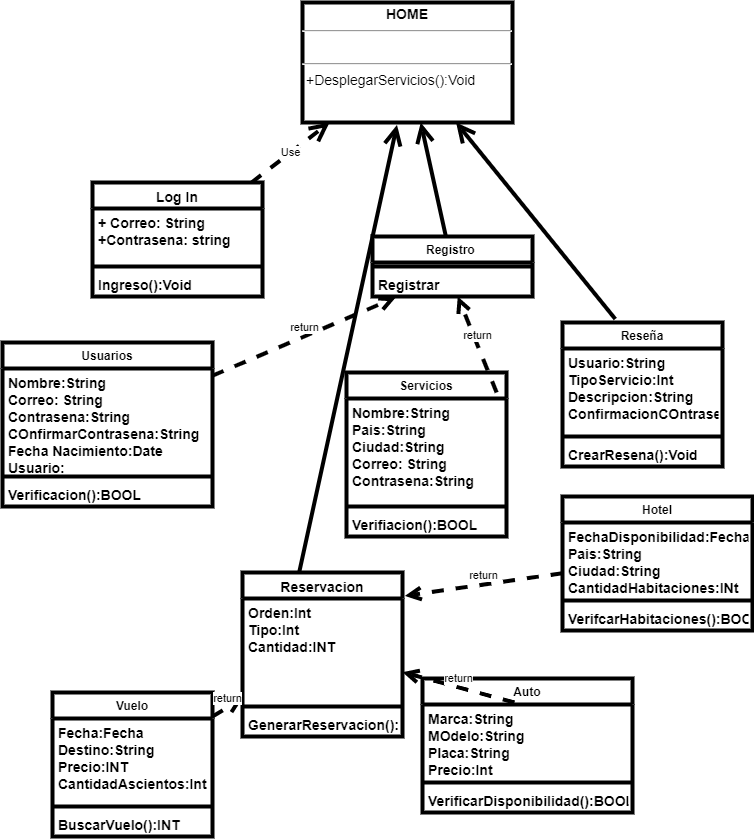

The diagram above was exported from draw.io. Its source (the exported page's mxGraphModel, read from the mxfile embedded in the PNG):
<mxGraphModel dx="1038" dy="579" grid="1" gridSize="10" guides="1" tooltips="1" connect="1" arrows="1" fold="1" page="1" pageScale="1" pageWidth="827" pageHeight="1169" math="0" shadow="0">
  <root>
    <mxCell id="WIyWlLk6GJQsqaUBKTNV-0" />
    <mxCell id="WIyWlLk6GJQsqaUBKTNV-1" parent="WIyWlLk6GJQsqaUBKTNV-0" />
    <mxCell id="nVaIc7EUUK-3yzHP5nHh-0" value="Log In" style="swimlane;fontStyle=1;align=center;verticalAlign=top;childLayout=stackLayout;horizontal=1;startSize=26;horizontalStack=0;resizeParent=1;resizeParentMax=0;resizeLast=0;collapsible=1;marginBottom=0;strokeWidth=4;fontSize=14;" vertex="1" parent="WIyWlLk6GJQsqaUBKTNV-1">
      <mxGeometry x="160" y="240" width="170" height="114" as="geometry" />
    </mxCell>
    <mxCell id="nVaIc7EUUK-3yzHP5nHh-1" value="+ Correo: String&#10;+Contrasena: string" style="text;strokeColor=none;fillColor=none;align=left;verticalAlign=top;spacingLeft=4;spacingRight=4;overflow=hidden;rotatable=0;points=[[0,0.5],[1,0.5]];portConstraint=eastwest;strokeWidth=4;fontSize=14;fontStyle=1" vertex="1" parent="nVaIc7EUUK-3yzHP5nHh-0">
      <mxGeometry y="26" width="170" height="54" as="geometry" />
    </mxCell>
    <mxCell id="nVaIc7EUUK-3yzHP5nHh-2" value="" style="line;strokeWidth=4;fillColor=none;align=left;verticalAlign=middle;spacingTop=-1;spacingLeft=3;spacingRight=3;rotatable=0;labelPosition=right;points=[];portConstraint=eastwest;strokeColor=inherit;" vertex="1" parent="nVaIc7EUUK-3yzHP5nHh-0">
      <mxGeometry y="80" width="170" height="8" as="geometry" />
    </mxCell>
    <mxCell id="nVaIc7EUUK-3yzHP5nHh-3" value="Ingreso():Void" style="text;strokeColor=none;fillColor=none;align=left;verticalAlign=top;spacingLeft=4;spacingRight=4;overflow=hidden;rotatable=0;points=[[0,0.5],[1,0.5]];portConstraint=eastwest;strokeWidth=4;fontSize=14;fontStyle=1" vertex="1" parent="nVaIc7EUUK-3yzHP5nHh-0">
      <mxGeometry y="88" width="170" height="26" as="geometry" />
    </mxCell>
    <mxCell id="nVaIc7EUUK-3yzHP5nHh-4" value="Registro " style="swimlane;fontStyle=1;align=center;verticalAlign=top;childLayout=stackLayout;horizontal=1;startSize=26;horizontalStack=0;resizeParent=1;resizeParentMax=0;resizeLast=0;collapsible=1;marginBottom=0;strokeWidth=4;" vertex="1" parent="WIyWlLk6GJQsqaUBKTNV-1">
      <mxGeometry x="440" y="294" width="160" height="60" as="geometry" />
    </mxCell>
    <mxCell id="nVaIc7EUUK-3yzHP5nHh-6" value="" style="line;strokeWidth=4;fillColor=none;align=left;verticalAlign=middle;spacingTop=-1;spacingLeft=3;spacingRight=3;rotatable=0;labelPosition=right;points=[];portConstraint=eastwest;strokeColor=inherit;" vertex="1" parent="nVaIc7EUUK-3yzHP5nHh-4">
      <mxGeometry y="26" width="160" height="8" as="geometry" />
    </mxCell>
    <mxCell id="nVaIc7EUUK-3yzHP5nHh-7" value="Registrar" style="text;strokeColor=none;fillColor=none;align=left;verticalAlign=top;spacingLeft=4;spacingRight=4;overflow=hidden;rotatable=0;points=[[0,0.5],[1,0.5]];portConstraint=eastwest;strokeWidth=4;fontSize=14;fontStyle=1" vertex="1" parent="nVaIc7EUUK-3yzHP5nHh-4">
      <mxGeometry y="34" width="160" height="26" as="geometry" />
    </mxCell>
    <mxCell id="nVaIc7EUUK-3yzHP5nHh-8" value="Servicios" style="swimlane;fontStyle=1;align=center;verticalAlign=top;childLayout=stackLayout;horizontal=1;startSize=26;horizontalStack=0;resizeParent=1;resizeParentMax=0;resizeLast=0;collapsible=1;marginBottom=0;strokeWidth=4;" vertex="1" parent="WIyWlLk6GJQsqaUBKTNV-1">
      <mxGeometry x="414" y="430" width="160" height="164" as="geometry" />
    </mxCell>
    <mxCell id="nVaIc7EUUK-3yzHP5nHh-9" value="Nombre:String&#10;Pais:String&#10;Ciudad:String&#10;Correo: String&#10;Contrasena:String&#10;" style="text;strokeColor=none;fillColor=none;align=left;verticalAlign=top;spacingLeft=4;spacingRight=4;overflow=hidden;rotatable=0;points=[[0,0.5],[1,0.5]];portConstraint=eastwest;strokeWidth=4;fontSize=14;fontStyle=1" vertex="1" parent="nVaIc7EUUK-3yzHP5nHh-8">
      <mxGeometry y="26" width="160" height="104" as="geometry" />
    </mxCell>
    <mxCell id="nVaIc7EUUK-3yzHP5nHh-10" value="" style="line;strokeWidth=4;fillColor=none;align=left;verticalAlign=middle;spacingTop=-1;spacingLeft=3;spacingRight=3;rotatable=0;labelPosition=right;points=[];portConstraint=eastwest;strokeColor=inherit;" vertex="1" parent="nVaIc7EUUK-3yzHP5nHh-8">
      <mxGeometry y="130" width="160" height="8" as="geometry" />
    </mxCell>
    <mxCell id="nVaIc7EUUK-3yzHP5nHh-11" value="Verifiacion():BOOL" style="text;strokeColor=none;fillColor=none;align=left;verticalAlign=top;spacingLeft=4;spacingRight=4;overflow=hidden;rotatable=0;points=[[0,0.5],[1,0.5]];portConstraint=eastwest;strokeWidth=4;fontSize=14;fontStyle=1" vertex="1" parent="nVaIc7EUUK-3yzHP5nHh-8">
      <mxGeometry y="138" width="160" height="26" as="geometry" />
    </mxCell>
    <mxCell id="nVaIc7EUUK-3yzHP5nHh-12" value="Hotel" style="swimlane;fontStyle=1;align=center;verticalAlign=top;childLayout=stackLayout;horizontal=1;startSize=26;horizontalStack=0;resizeParent=1;resizeParentMax=0;resizeLast=0;collapsible=1;marginBottom=0;strokeWidth=4;" vertex="1" parent="WIyWlLk6GJQsqaUBKTNV-1">
      <mxGeometry x="630" y="554" width="190" height="134" as="geometry" />
    </mxCell>
    <mxCell id="nVaIc7EUUK-3yzHP5nHh-13" value="FechaDisponibilidad:Fecha&#10;Pais:String&#10;Ciudad:String&#10;CantidadHabitaciones:INt" style="text;strokeColor=none;fillColor=none;align=left;verticalAlign=top;spacingLeft=4;spacingRight=4;overflow=hidden;rotatable=0;points=[[0,0.5],[1,0.5]];portConstraint=eastwest;strokeWidth=4;fontSize=14;fontStyle=1" vertex="1" parent="nVaIc7EUUK-3yzHP5nHh-12">
      <mxGeometry y="26" width="190" height="74" as="geometry" />
    </mxCell>
    <mxCell id="nVaIc7EUUK-3yzHP5nHh-14" value="" style="line;strokeWidth=4;fillColor=none;align=left;verticalAlign=middle;spacingTop=-1;spacingLeft=3;spacingRight=3;rotatable=0;labelPosition=right;points=[];portConstraint=eastwest;strokeColor=inherit;" vertex="1" parent="nVaIc7EUUK-3yzHP5nHh-12">
      <mxGeometry y="100" width="190" height="8" as="geometry" />
    </mxCell>
    <mxCell id="nVaIc7EUUK-3yzHP5nHh-15" value="VerifcarHabitaciones():BOOL&#10;" style="text;strokeColor=none;fillColor=none;align=left;verticalAlign=top;spacingLeft=4;spacingRight=4;overflow=hidden;rotatable=0;points=[[0,0.5],[1,0.5]];portConstraint=eastwest;strokeWidth=4;fontSize=14;fontStyle=1" vertex="1" parent="nVaIc7EUUK-3yzHP5nHh-12">
      <mxGeometry y="108" width="190" height="26" as="geometry" />
    </mxCell>
    <mxCell id="nVaIc7EUUK-3yzHP5nHh-16" value="Auto" style="swimlane;fontStyle=1;align=center;verticalAlign=top;childLayout=stackLayout;horizontal=1;startSize=26;horizontalStack=0;resizeParent=1;resizeParentMax=0;resizeLast=0;collapsible=1;marginBottom=0;strokeWidth=4;" vertex="1" parent="WIyWlLk6GJQsqaUBKTNV-1">
      <mxGeometry x="490" y="736" width="210" height="134" as="geometry" />
    </mxCell>
    <mxCell id="nVaIc7EUUK-3yzHP5nHh-17" value="Marca:String&#10;MOdelo:String&#10;Placa:String&#10;Precio:Int" style="text;strokeColor=none;fillColor=none;align=left;verticalAlign=top;spacingLeft=4;spacingRight=4;overflow=hidden;rotatable=0;points=[[0,0.5],[1,0.5]];portConstraint=eastwest;strokeWidth=7;fontSize=14;fontStyle=1" vertex="1" parent="nVaIc7EUUK-3yzHP5nHh-16">
      <mxGeometry y="26" width="210" height="74" as="geometry" />
    </mxCell>
    <mxCell id="nVaIc7EUUK-3yzHP5nHh-18" value="" style="line;strokeWidth=4;fillColor=none;align=left;verticalAlign=middle;spacingTop=-1;spacingLeft=3;spacingRight=3;rotatable=0;labelPosition=right;points=[];portConstraint=eastwest;strokeColor=inherit;" vertex="1" parent="nVaIc7EUUK-3yzHP5nHh-16">
      <mxGeometry y="100" width="210" height="8" as="geometry" />
    </mxCell>
    <mxCell id="nVaIc7EUUK-3yzHP5nHh-19" value="VerificarDisponibilidad():BOOL" style="text;strokeColor=none;fillColor=none;align=left;verticalAlign=top;spacingLeft=4;spacingRight=4;overflow=hidden;rotatable=0;points=[[0,0.5],[1,0.5]];portConstraint=eastwest;strokeWidth=4;fontSize=14;fontStyle=1" vertex="1" parent="nVaIc7EUUK-3yzHP5nHh-16">
      <mxGeometry y="108" width="210" height="26" as="geometry" />
    </mxCell>
    <mxCell id="nVaIc7EUUK-3yzHP5nHh-20" value="Vuelo" style="swimlane;fontStyle=1;align=center;verticalAlign=top;childLayout=stackLayout;horizontal=1;startSize=26;horizontalStack=0;resizeParent=1;resizeParentMax=0;resizeLast=0;collapsible=1;marginBottom=0;strokeWidth=4;" vertex="1" parent="WIyWlLk6GJQsqaUBKTNV-1">
      <mxGeometry x="120" y="750" width="160" height="144" as="geometry" />
    </mxCell>
    <mxCell id="nVaIc7EUUK-3yzHP5nHh-21" value="Fecha:Fecha&#10;Destino:String&#10;Precio:INT&#10;CantidadAscientos:Int" style="text;strokeColor=none;fillColor=none;align=left;verticalAlign=top;spacingLeft=4;spacingRight=4;overflow=hidden;rotatable=0;points=[[0,0.5],[1,0.5]];portConstraint=eastwest;strokeWidth=4;fontSize=14;fontStyle=1" vertex="1" parent="nVaIc7EUUK-3yzHP5nHh-20">
      <mxGeometry y="26" width="160" height="84" as="geometry" />
    </mxCell>
    <mxCell id="nVaIc7EUUK-3yzHP5nHh-22" value="" style="line;strokeWidth=4;fillColor=none;align=left;verticalAlign=middle;spacingTop=-1;spacingLeft=3;spacingRight=3;rotatable=0;labelPosition=right;points=[];portConstraint=eastwest;strokeColor=inherit;" vertex="1" parent="nVaIc7EUUK-3yzHP5nHh-20">
      <mxGeometry y="110" width="160" height="8" as="geometry" />
    </mxCell>
    <mxCell id="nVaIc7EUUK-3yzHP5nHh-23" value="BuscarVuelo():INT" style="text;strokeColor=none;fillColor=none;align=left;verticalAlign=top;spacingLeft=4;spacingRight=4;overflow=hidden;rotatable=0;points=[[0,0.5],[1,0.5]];portConstraint=eastwest;strokeWidth=4;fontSize=14;fontStyle=1" vertex="1" parent="nVaIc7EUUK-3yzHP5nHh-20">
      <mxGeometry y="118" width="160" height="26" as="geometry" />
    </mxCell>
    <mxCell id="nVaIc7EUUK-3yzHP5nHh-24" value="Reseña" style="swimlane;fontStyle=1;align=center;verticalAlign=top;childLayout=stackLayout;horizontal=1;startSize=26;horizontalStack=0;resizeParent=1;resizeParentMax=0;resizeLast=0;collapsible=1;marginBottom=0;strokeWidth=4;" vertex="1" parent="WIyWlLk6GJQsqaUBKTNV-1">
      <mxGeometry x="630" y="380" width="160" height="144" as="geometry" />
    </mxCell>
    <mxCell id="nVaIc7EUUK-3yzHP5nHh-25" value="Usuario:String&#10;TipoServicio:Int&#10;Descripcion:String&#10;ConfirmacionCOntrasena:String" style="text;strokeColor=none;fillColor=none;align=left;verticalAlign=top;spacingLeft=4;spacingRight=4;overflow=hidden;rotatable=0;points=[[0,0.5],[1,0.5]];portConstraint=eastwest;strokeWidth=4;fontSize=14;fontStyle=1" vertex="1" parent="nVaIc7EUUK-3yzHP5nHh-24">
      <mxGeometry y="26" width="160" height="84" as="geometry" />
    </mxCell>
    <mxCell id="nVaIc7EUUK-3yzHP5nHh-26" value="" style="line;strokeWidth=4;fillColor=none;align=left;verticalAlign=middle;spacingTop=-1;spacingLeft=3;spacingRight=3;rotatable=0;labelPosition=right;points=[];portConstraint=eastwest;strokeColor=inherit;" vertex="1" parent="nVaIc7EUUK-3yzHP5nHh-24">
      <mxGeometry y="110" width="160" height="8" as="geometry" />
    </mxCell>
    <mxCell id="nVaIc7EUUK-3yzHP5nHh-27" value="CrearResena():Void" style="text;strokeColor=none;fillColor=none;align=left;verticalAlign=top;spacingLeft=4;spacingRight=4;overflow=hidden;rotatable=0;points=[[0,0.5],[1,0.5]];portConstraint=eastwest;strokeWidth=4;fontSize=14;fontStyle=1" vertex="1" parent="nVaIc7EUUK-3yzHP5nHh-24">
      <mxGeometry y="118" width="160" height="26" as="geometry" />
    </mxCell>
    <mxCell id="nVaIc7EUUK-3yzHP5nHh-28" value="Usuarios" style="swimlane;fontStyle=1;align=center;verticalAlign=top;childLayout=stackLayout;horizontal=1;startSize=26;horizontalStack=0;resizeParent=1;resizeParentMax=0;resizeLast=0;collapsible=1;marginBottom=0;strokeWidth=4;" vertex="1" parent="WIyWlLk6GJQsqaUBKTNV-1">
      <mxGeometry x="70" y="400" width="210" height="164" as="geometry" />
    </mxCell>
    <mxCell id="nVaIc7EUUK-3yzHP5nHh-29" value="Nombre:String&#10;Correo: String&#10;Contrasena:String&#10;COnfirmarContrasena:String&#10;Fecha Nacimiento:Date&#10;Usuario:" style="text;strokeColor=none;fillColor=none;align=left;verticalAlign=top;spacingLeft=4;spacingRight=4;overflow=hidden;rotatable=0;points=[[0,0.5],[1,0.5]];portConstraint=eastwest;strokeWidth=4;fontSize=14;fontStyle=1" vertex="1" parent="nVaIc7EUUK-3yzHP5nHh-28">
      <mxGeometry y="26" width="210" height="104" as="geometry" />
    </mxCell>
    <mxCell id="nVaIc7EUUK-3yzHP5nHh-30" value="" style="line;strokeWidth=4;fillColor=none;align=left;verticalAlign=middle;spacingTop=-1;spacingLeft=3;spacingRight=3;rotatable=0;labelPosition=right;points=[];portConstraint=eastwest;strokeColor=inherit;" vertex="1" parent="nVaIc7EUUK-3yzHP5nHh-28">
      <mxGeometry y="130" width="210" height="8" as="geometry" />
    </mxCell>
    <mxCell id="nVaIc7EUUK-3yzHP5nHh-31" value="Verificacion():BOOL" style="text;strokeColor=none;fillColor=none;align=left;verticalAlign=top;spacingLeft=4;spacingRight=4;overflow=hidden;rotatable=0;points=[[0,0.5],[1,0.5]];portConstraint=eastwest;strokeWidth=4;fontSize=14;fontStyle=1" vertex="1" parent="nVaIc7EUUK-3yzHP5nHh-28">
      <mxGeometry y="138" width="210" height="26" as="geometry" />
    </mxCell>
    <mxCell id="nVaIc7EUUK-3yzHP5nHh-33" value="Reservacion" style="swimlane;fontStyle=1;align=center;verticalAlign=top;childLayout=stackLayout;horizontal=1;startSize=26;horizontalStack=0;resizeParent=1;resizeParentMax=0;resizeLast=0;collapsible=1;marginBottom=0;strokeWidth=4;fontSize=14;" vertex="1" parent="WIyWlLk6GJQsqaUBKTNV-1">
      <mxGeometry x="310" y="630" width="160" height="164" as="geometry" />
    </mxCell>
    <mxCell id="nVaIc7EUUK-3yzHP5nHh-34" value="Orden:Int&#10;Tipo:Int&#10;Cantidad:INT" style="text;strokeColor=none;fillColor=none;align=left;verticalAlign=top;spacingLeft=4;spacingRight=4;overflow=hidden;rotatable=0;points=[[0,0.5],[1,0.5]];portConstraint=eastwest;strokeWidth=4;fontSize=14;fontStyle=1" vertex="1" parent="nVaIc7EUUK-3yzHP5nHh-33">
      <mxGeometry y="26" width="160" height="104" as="geometry" />
    </mxCell>
    <mxCell id="nVaIc7EUUK-3yzHP5nHh-35" value="" style="line;strokeWidth=4;fillColor=none;align=left;verticalAlign=middle;spacingTop=-1;spacingLeft=3;spacingRight=3;rotatable=0;labelPosition=right;points=[];portConstraint=eastwest;strokeColor=inherit;" vertex="1" parent="nVaIc7EUUK-3yzHP5nHh-33">
      <mxGeometry y="130" width="160" height="8" as="geometry" />
    </mxCell>
    <mxCell id="nVaIc7EUUK-3yzHP5nHh-36" value="GenerarReservacion():BOOL" style="text;strokeColor=none;fillColor=none;align=left;verticalAlign=top;spacingLeft=4;spacingRight=4;overflow=hidden;rotatable=0;points=[[0,0.5],[1,0.5]];portConstraint=eastwest;strokeWidth=4;fontSize=14;fontStyle=1" vertex="1" parent="nVaIc7EUUK-3yzHP5nHh-33">
      <mxGeometry y="138" width="160" height="26" as="geometry" />
    </mxCell>
    <mxCell id="nVaIc7EUUK-3yzHP5nHh-37" value="return" style="html=1;verticalAlign=bottom;endArrow=open;dashed=1;endSize=8;rounded=0;exitX=0.438;exitY=-0.027;exitDx=0;exitDy=0;exitPerimeter=0;strokeWidth=4;" edge="1" parent="WIyWlLk6GJQsqaUBKTNV-1" source="nVaIc7EUUK-3yzHP5nHh-17" target="nVaIc7EUUK-3yzHP5nHh-34">
      <mxGeometry relative="1" as="geometry">
        <mxPoint x="490" y="600" as="sourcePoint" />
        <mxPoint x="410" y="600" as="targetPoint" />
      </mxGeometry>
    </mxCell>
    <mxCell id="nVaIc7EUUK-3yzHP5nHh-38" value="return" style="html=1;verticalAlign=bottom;endArrow=open;dashed=1;endSize=8;rounded=0;strokeWidth=4;" edge="1" parent="WIyWlLk6GJQsqaUBKTNV-1" source="nVaIc7EUUK-3yzHP5nHh-20" target="nVaIc7EUUK-3yzHP5nHh-34">
      <mxGeometry relative="1" as="geometry">
        <mxPoint x="490" y="600" as="sourcePoint" />
        <mxPoint x="410" y="600" as="targetPoint" />
      </mxGeometry>
    </mxCell>
    <mxCell id="nVaIc7EUUK-3yzHP5nHh-39" value="return" style="html=1;verticalAlign=bottom;endArrow=open;dashed=1;endSize=8;rounded=0;entryX=1.015;entryY=-0.025;entryDx=0;entryDy=0;entryPerimeter=0;strokeWidth=4;" edge="1" parent="WIyWlLk6GJQsqaUBKTNV-1" source="nVaIc7EUUK-3yzHP5nHh-13" target="nVaIc7EUUK-3yzHP5nHh-34">
      <mxGeometry relative="1" as="geometry">
        <mxPoint x="490" y="600" as="sourcePoint" />
        <mxPoint x="410" y="600" as="targetPoint" />
      </mxGeometry>
    </mxCell>
    <mxCell id="nVaIc7EUUK-3yzHP5nHh-40" value="return" style="html=1;verticalAlign=bottom;endArrow=open;dashed=1;endSize=8;rounded=0;exitX=0.938;exitY=-0.058;exitDx=0;exitDy=0;exitPerimeter=0;strokeWidth=4;" edge="1" parent="WIyWlLk6GJQsqaUBKTNV-1" source="nVaIc7EUUK-3yzHP5nHh-9" target="nVaIc7EUUK-3yzHP5nHh-7">
      <mxGeometry relative="1" as="geometry">
        <mxPoint x="490" y="400" as="sourcePoint" />
        <mxPoint x="410" y="400" as="targetPoint" />
      </mxGeometry>
    </mxCell>
    <mxCell id="nVaIc7EUUK-3yzHP5nHh-41" value="return" style="html=1;verticalAlign=bottom;endArrow=open;dashed=1;endSize=8;rounded=0;entryX=0.145;entryY=1.038;entryDx=0;entryDy=0;entryPerimeter=0;strokeWidth=4;" edge="1" parent="WIyWlLk6GJQsqaUBKTNV-1" source="nVaIc7EUUK-3yzHP5nHh-29" target="nVaIc7EUUK-3yzHP5nHh-7">
      <mxGeometry relative="1" as="geometry">
        <mxPoint x="490" y="400" as="sourcePoint" />
        <mxPoint x="410" y="400" as="targetPoint" />
      </mxGeometry>
    </mxCell>
    <mxCell id="nVaIc7EUUK-3yzHP5nHh-42" value="&lt;p style=&quot;margin: 4px 0px 0px; text-align: center; font-size: 14px;&quot;&gt;&lt;b style=&quot;font-size: 14px;&quot;&gt;HOME&lt;/b&gt;&lt;/p&gt;&lt;hr style=&quot;font-size: 14px;&quot;&gt;&lt;p style=&quot;margin: 0px 0px 0px 4px; font-size: 14px;&quot;&gt;&lt;br style=&quot;font-size: 14px;&quot;&gt;&lt;/p&gt;&lt;hr style=&quot;font-size: 14px;&quot;&gt;&lt;p style=&quot;margin: 0px 0px 0px 4px; font-size: 14px;&quot;&gt;+DesplegarServicios():Void&lt;/p&gt;" style="verticalAlign=top;align=left;overflow=fill;fontSize=14;fontFamily=Helvetica;html=1;strokeWidth=4;" vertex="1" parent="WIyWlLk6GJQsqaUBKTNV-1">
      <mxGeometry x="370" y="60" width="210" height="120" as="geometry" />
    </mxCell>
    <mxCell id="nVaIc7EUUK-3yzHP5nHh-44" value="Use" style="endArrow=open;endSize=12;dashed=1;html=1;rounded=0;strokeWidth=4;" edge="1" parent="WIyWlLk6GJQsqaUBKTNV-1" source="nVaIc7EUUK-3yzHP5nHh-0" target="nVaIc7EUUK-3yzHP5nHh-42">
      <mxGeometry width="160" relative="1" as="geometry">
        <mxPoint x="370" y="400" as="sourcePoint" />
        <mxPoint x="530" y="400" as="targetPoint" />
      </mxGeometry>
    </mxCell>
    <mxCell id="nVaIc7EUUK-3yzHP5nHh-46" value="" style="endArrow=open;endFill=1;endSize=12;html=1;rounded=0;strokeWidth=4;" edge="1" parent="WIyWlLk6GJQsqaUBKTNV-1" source="nVaIc7EUUK-3yzHP5nHh-4" target="nVaIc7EUUK-3yzHP5nHh-42">
      <mxGeometry width="160" relative="1" as="geometry">
        <mxPoint x="370" y="400" as="sourcePoint" />
        <mxPoint x="530" y="400" as="targetPoint" />
      </mxGeometry>
    </mxCell>
    <mxCell id="nVaIc7EUUK-3yzHP5nHh-47" value="" style="endArrow=open;endFill=1;endSize=12;html=1;rounded=0;exitX=0.33;exitY=-0.024;exitDx=0;exitDy=0;exitPerimeter=0;strokeWidth=4;" edge="1" parent="WIyWlLk6GJQsqaUBKTNV-1" source="nVaIc7EUUK-3yzHP5nHh-24" target="nVaIc7EUUK-3yzHP5nHh-42">
      <mxGeometry width="160" relative="1" as="geometry">
        <mxPoint x="370" y="400" as="sourcePoint" />
        <mxPoint x="530" y="400" as="targetPoint" />
      </mxGeometry>
    </mxCell>
    <mxCell id="nVaIc7EUUK-3yzHP5nHh-48" value="" style="endArrow=open;endFill=1;endSize=12;html=1;rounded=0;entryX=0.45;entryY=1.02;entryDx=0;entryDy=0;entryPerimeter=0;exitX=0.355;exitY=-0.004;exitDx=0;exitDy=0;exitPerimeter=0;strokeWidth=4;" edge="1" parent="WIyWlLk6GJQsqaUBKTNV-1" source="nVaIc7EUUK-3yzHP5nHh-33" target="nVaIc7EUUK-3yzHP5nHh-42">
      <mxGeometry width="160" relative="1" as="geometry">
        <mxPoint x="370" y="400" as="sourcePoint" />
        <mxPoint x="530" y="400" as="targetPoint" />
      </mxGeometry>
    </mxCell>
  </root>
</mxGraphModel>